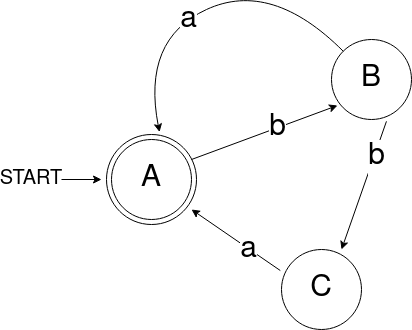

The diagram above was exported from draw.io. Its source (the exported page's mxGraphModel, read from the mxfile embedded in the PNG):
<mxGraphModel dx="1886" dy="908" grid="1" gridSize="10" guides="1" tooltips="1" connect="1" arrows="1" fold="1" page="1" pageScale="1" pageWidth="850" pageHeight="1100" math="0" shadow="0">
  <root>
    <mxCell id="0" />
    <mxCell id="1" parent="0" />
    <mxCell id="iydM2hNQpw5-LAPTROvC-10" value="" style="ellipse;whiteSpace=wrap;html=1;fontSize=30;" parent="1" vertex="1">
      <mxGeometry x="105" y="235" width="90" height="90" as="geometry" />
    </mxCell>
    <mxCell id="iydM2hNQpw5-LAPTROvC-1" value="&lt;font style=&quot;font-size: 30px;&quot;&gt;A&lt;/font&gt;" style="ellipse;whiteSpace=wrap;html=1;" parent="1" vertex="1">
      <mxGeometry x="110" y="240" width="80" height="80" as="geometry" />
    </mxCell>
    <mxCell id="iydM2hNQpw5-LAPTROvC-3" value="&lt;font style=&quot;font-size: 30px;&quot;&gt;B&lt;/font&gt;" style="ellipse;whiteSpace=wrap;html=1;" parent="1" vertex="1">
      <mxGeometry x="330" y="140" width="80" height="80" as="geometry" />
    </mxCell>
    <mxCell id="iydM2hNQpw5-LAPTROvC-8" value="&lt;font style=&quot;font-size: 20px;&quot;&gt;START&lt;/font&gt;" style="text;html=1;strokeColor=none;fillColor=none;align=center;verticalAlign=middle;whiteSpace=wrap;rounded=0;" parent="1" vertex="1">
      <mxGeometry y="265" width="60" height="30" as="geometry" />
    </mxCell>
    <mxCell id="iydM2hNQpw5-LAPTROvC-12" value="" style="curved=1;endArrow=classic;html=1;rounded=0;fontSize=30;verticalAlign=middle;exitX=0;exitY=0;exitDx=0;exitDy=0;entryX=0.589;entryY=-0.027;entryDx=0;entryDy=0;entryPerimeter=0;" parent="1" source="iydM2hNQpw5-LAPTROvC-3" target="iydM2hNQpw5-LAPTROvC-10" edge="1">
      <mxGeometry width="50" height="50" relative="1" as="geometry">
        <mxPoint x="240" y="180" as="sourcePoint" />
        <mxPoint x="290" y="150" as="targetPoint" />
        <Array as="points">
          <mxPoint x="270" y="80" />
          <mxPoint x="140" y="140" />
        </Array>
      </mxGeometry>
    </mxCell>
    <mxCell id="iydM2hNQpw5-LAPTROvC-13" value="a" style="edgeLabel;html=1;align=center;verticalAlign=middle;resizable=0;points=[];fontSize=30;" parent="iydM2hNQpw5-LAPTROvC-12" vertex="1" connectable="0">
      <mxGeometry x="0.1468" y="2" relative="1" as="geometry">
        <mxPoint as="offset" />
      </mxGeometry>
    </mxCell>
    <mxCell id="iydM2hNQpw5-LAPTROvC-16" value="" style="endArrow=classic;html=1;rounded=0;fontSize=30;exitX=1;exitY=0.25;exitDx=0;exitDy=0;exitPerimeter=0;entryX=0.075;entryY=0.825;entryDx=0;entryDy=0;entryPerimeter=0;" parent="1" source="iydM2hNQpw5-LAPTROvC-1" target="iydM2hNQpw5-LAPTROvC-3" edge="1">
      <mxGeometry width="50" height="50" relative="1" as="geometry">
        <mxPoint x="280" y="390" as="sourcePoint" />
        <mxPoint x="330" y="340" as="targetPoint" />
      </mxGeometry>
    </mxCell>
    <mxCell id="iydM2hNQpw5-LAPTROvC-17" value="b" style="edgeLabel;html=1;align=center;verticalAlign=middle;resizable=0;points=[];fontSize=30;" parent="iydM2hNQpw5-LAPTROvC-16" vertex="1" connectable="0">
      <mxGeometry x="0.1624" relative="1" as="geometry">
        <mxPoint x="1" as="offset" />
      </mxGeometry>
    </mxCell>
    <mxCell id="iydM2hNQpw5-LAPTROvC-18" value="" style="endArrow=classic;html=1;rounded=0;fontSize=30;exitX=1;exitY=0.5;exitDx=0;exitDy=0;" parent="1" source="iydM2hNQpw5-LAPTROvC-8" edge="1">
      <mxGeometry width="50" height="50" relative="1" as="geometry">
        <mxPoint x="140" y="340" as="sourcePoint" />
        <mxPoint x="100" y="280" as="targetPoint" />
      </mxGeometry>
    </mxCell>
    <mxCell id="iydM2hNQpw5-LAPTROvC-19" value="C" style="ellipse;whiteSpace=wrap;html=1;fontSize=30;" parent="1" vertex="1">
      <mxGeometry x="280" y="350" width="80" height="80" as="geometry" />
    </mxCell>
    <mxCell id="iydM2hNQpw5-LAPTROvC-20" value="" style="endArrow=classic;html=1;rounded=0;fontSize=30;exitX=0.687;exitY=1.023;exitDx=0;exitDy=0;exitPerimeter=0;entryX=0.75;entryY=0;entryDx=0;entryDy=0;entryPerimeter=0;" parent="1" source="iydM2hNQpw5-LAPTROvC-3" target="iydM2hNQpw5-LAPTROvC-19" edge="1">
      <mxGeometry width="50" height="50" relative="1" as="geometry">
        <mxPoint x="320" y="450" as="sourcePoint" />
        <mxPoint x="450" y="360" as="targetPoint" />
      </mxGeometry>
    </mxCell>
    <mxCell id="iydM2hNQpw5-LAPTROvC-21" value="b" style="edgeLabel;html=1;align=center;verticalAlign=middle;resizable=0;points=[];fontSize=30;" parent="iydM2hNQpw5-LAPTROvC-20" vertex="1" connectable="0">
      <mxGeometry x="-0.4556" y="2" relative="1" as="geometry">
        <mxPoint as="offset" />
      </mxGeometry>
    </mxCell>
    <mxCell id="iydM2hNQpw5-LAPTROvC-22" value="" style="endArrow=classic;html=1;rounded=0;fontSize=30;exitX=-0.015;exitY=0.263;exitDx=0;exitDy=0;exitPerimeter=0;" parent="1" source="iydM2hNQpw5-LAPTROvC-19" edge="1">
      <mxGeometry width="50" height="50" relative="1" as="geometry">
        <mxPoint x="320" y="450" as="sourcePoint" />
        <mxPoint x="190" y="310" as="targetPoint" />
      </mxGeometry>
    </mxCell>
    <mxCell id="iydM2hNQpw5-LAPTROvC-23" value="a" style="edgeLabel;html=1;align=center;verticalAlign=middle;resizable=0;points=[];fontSize=30;" parent="iydM2hNQpw5-LAPTROvC-22" vertex="1" connectable="0">
      <mxGeometry x="-0.2875" y="1" relative="1" as="geometry">
        <mxPoint as="offset" />
      </mxGeometry>
    </mxCell>
  </root>
</mxGraphModel>